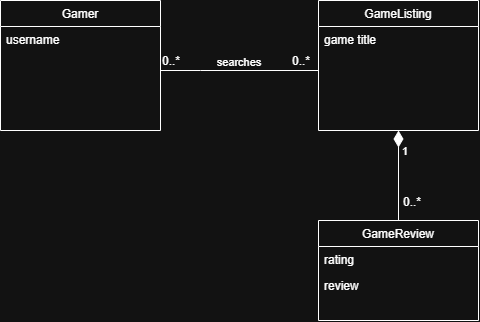

The diagram above was exported from draw.io. Its source (the exported page's mxGraphModel, read from the mxfile embedded in the PNG):
<mxGraphModel dx="1172" dy="650" grid="1" gridSize="10" guides="1" tooltips="1" connect="1" arrows="1" fold="1" page="1" pageScale="1" pageWidth="850" pageHeight="1100" math="0" shadow="0">
  <root>
    <mxCell id="0" />
    <mxCell id="1" parent="0" />
    <mxCell id="gJ2REriQB8W-lzmY6p-h-1" parent="1" style="swimlane;fontStyle=0;align=center;verticalAlign=top;childLayout=stackLayout;horizontal=1;startSize=26;horizontalStack=0;resizeParent=1;resizeLast=0;collapsible=1;marginBottom=0;rounded=0;shadow=0;strokeWidth=1;" value="Gamer" vertex="1">
      <mxGeometry height="130" width="160" x="150" y="160" as="geometry">
        <mxRectangle height="26" width="160" x="230" y="140" as="alternateBounds" />
      </mxGeometry>
    </mxCell>
    <mxCell id="gJ2REriQB8W-lzmY6p-h-2" parent="gJ2REriQB8W-lzmY6p-h-1" style="text;align=left;verticalAlign=top;spacingLeft=4;spacingRight=4;overflow=hidden;rotatable=0;points=[[0,0.5],[1,0.5]];portConstraint=eastwest;" value="username" vertex="1">
      <mxGeometry height="26" width="160" y="26" as="geometry" />
    </mxCell>
    <mxCell id="gJ2REriQB8W-lzmY6p-h-14" parent="1" style="swimlane;fontStyle=0;align=center;verticalAlign=top;childLayout=stackLayout;horizontal=1;startSize=26;horizontalStack=0;resizeParent=1;resizeLast=0;collapsible=1;marginBottom=0;rounded=0;shadow=0;strokeWidth=1;" value="GameReview" vertex="1">
      <mxGeometry height="100" width="160" x="468" y="380" as="geometry">
        <mxRectangle height="26" width="170" x="340" y="380" as="alternateBounds" />
      </mxGeometry>
    </mxCell>
    <mxCell id="gJ2REriQB8W-lzmY6p-h-15" parent="gJ2REriQB8W-lzmY6p-h-14" style="text;align=left;verticalAlign=top;spacingLeft=4;spacingRight=4;overflow=hidden;rotatable=0;points=[[0,0.5],[1,0.5]];portConstraint=eastwest;" value="rating" vertex="1">
      <mxGeometry height="26" width="160" y="26" as="geometry" />
    </mxCell>
    <mxCell id="gJ2REriQB8W-lzmY6p-h-37" parent="gJ2REriQB8W-lzmY6p-h-14" style="text;align=left;verticalAlign=top;spacingLeft=4;spacingRight=4;overflow=hidden;rotatable=0;points=[[0,0.5],[1,0.5]];portConstraint=eastwest;" value="review" vertex="1">
      <mxGeometry height="26" width="160" y="52" as="geometry" />
    </mxCell>
    <mxCell id="gJ2REriQB8W-lzmY6p-h-18" parent="1" style="swimlane;fontStyle=0;align=center;verticalAlign=top;childLayout=stackLayout;horizontal=1;startSize=26;horizontalStack=0;resizeParent=1;resizeLast=0;collapsible=1;marginBottom=0;rounded=0;shadow=0;strokeWidth=1;" value="GameListing" vertex="1">
      <mxGeometry height="130" width="160" x="468" y="160" as="geometry">
        <mxRectangle height="26" width="160" x="550" y="140" as="alternateBounds" />
      </mxGeometry>
    </mxCell>
    <mxCell id="gJ2REriQB8W-lzmY6p-h-19" parent="gJ2REriQB8W-lzmY6p-h-18" style="text;align=left;verticalAlign=top;spacingLeft=4;spacingRight=4;overflow=hidden;rotatable=0;points=[[0,0.5],[1,0.5]];portConstraint=eastwest;" value="game title" vertex="1">
      <mxGeometry height="26" width="160" y="26" as="geometry" />
    </mxCell>
    <mxCell id="gJ2REriQB8W-lzmY6p-h-27" edge="1" parent="1" source="gJ2REriQB8W-lzmY6p-h-1" style="endArrow=none;shadow=0;strokeWidth=1;rounded=0;curved=0;endFill=0;edgeStyle=elbowEdgeStyle;elbow=vertical;defaultLabelBackgroundColor=page;" target="gJ2REriQB8W-lzmY6p-h-18" value="searches">
      <mxGeometry relative="1" x="0.5" y="41" as="geometry">
        <mxPoint x="-40" y="32" as="offset" />
        <Array as="points">
          <mxPoint x="350" y="230" />
        </Array>
        <mxPoint x="340" y="232" as="sourcePoint" />
        <mxPoint x="500" y="232" as="targetPoint" />
      </mxGeometry>
    </mxCell>
    <mxCell id="gJ2REriQB8W-lzmY6p-h-28" connectable="0" parent="gJ2REriQB8W-lzmY6p-h-27" style="resizable=0;align=left;verticalAlign=bottom;labelBackgroundColor=none;fontSize=12;" value="0..*" vertex="1">
      <mxGeometry relative="1" x="-1" as="geometry">
        <mxPoint y="-1" as="offset" />
      </mxGeometry>
    </mxCell>
    <mxCell id="gJ2REriQB8W-lzmY6p-h-29" connectable="0" parent="gJ2REriQB8W-lzmY6p-h-27" style="resizable=0;align=right;verticalAlign=bottom;labelBackgroundColor=none;fontSize=12;" value="0..*" vertex="1">
      <mxGeometry relative="1" x="1" as="geometry">
        <mxPoint x="-7" y="-1" as="offset" />
      </mxGeometry>
    </mxCell>
    <mxCell id="gJ2REriQB8W-lzmY6p-h-40" connectable="0" parent="gJ2REriQB8W-lzmY6p-h-27" style="resizable=0;align=right;verticalAlign=bottom;labelBackgroundColor=none;fontSize=12;" value="0..*" vertex="1">
      <mxGeometry relative="1" x="0.797752808988764" as="geometry">
        <mxPoint x="120" y="140" as="offset" />
      </mxGeometry>
    </mxCell>
    <mxCell id="gJ2REriQB8W-lzmY6p-h-38" edge="1" parent="1" source="gJ2REriQB8W-lzmY6p-h-18" style="endArrow=none;html=1;endSize=12;startArrow=diamondThin;startSize=14;startFill=1;edgeStyle=orthogonalEdgeStyle;align=left;verticalAlign=bottom;rounded=0;defaultLabelBackgroundColor=page;exitX=0.5;exitY=1;exitDx=0;exitDy=0;entryX=0.5;entryY=0;entryDx=0;entryDy=0;endFill=0;" target="gJ2REriQB8W-lzmY6p-h-14" value="1">
      <mxGeometry relative="1" x="-0.3333" y="2" as="geometry">
        <mxPoint as="offset" />
        <mxPoint x="540" y="340" as="sourcePoint" />
        <mxPoint x="550" y="370" as="targetPoint" />
      </mxGeometry>
    </mxCell>
  </root>
</mxGraphModel>